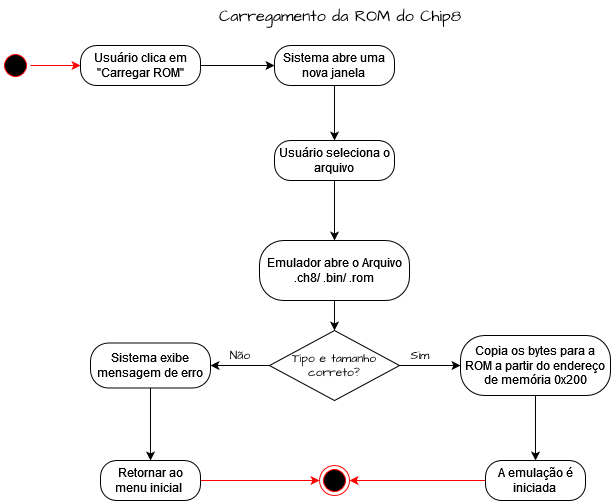

The diagram above was exported from draw.io. Its source (the exported page's mxGraphModel, read from the mxfile embedded in the PNG):
<mxGraphModel dx="862" dy="467" grid="1" gridSize="10" guides="1" tooltips="1" connect="1" arrows="1" fold="1" page="1" pageScale="1" pageWidth="827" pageHeight="1169" math="0" shadow="0">
  <root>
    <mxCell id="0" />
    <mxCell id="1" parent="0" />
    <mxCell id="UVNpVx6lorzzCJ7-gnda-14" style="edgeStyle=orthogonalEdgeStyle;rounded=0;hachureGap=4;orthogonalLoop=1;jettySize=auto;html=1;exitX=0.5;exitY=1;exitDx=0;exitDy=0;entryX=0.5;entryY=0;entryDx=0;entryDy=0;fontFamily=Architects Daughter;fontSource=https%3A%2F%2Ffonts.googleapis.com%2Fcss%3Ffamily%3DArchitects%2BDaughter;strokeColor=default;align=center;verticalAlign=middle;fontSize=11;fontColor=default;labelBackgroundColor=default;endArrow=classic;endFill=1;curved=1;" edge="1" parent="1" source="UVNpVx6lorzzCJ7-gnda-3" target="UVNpVx6lorzzCJ7-gnda-6">
      <mxGeometry relative="1" as="geometry" />
    </mxCell>
    <mxCell id="UVNpVx6lorzzCJ7-gnda-3" value="&lt;font face=&quot;Helvetica&quot;&gt;Emulador abre o Arquivo .ch8/ .bin/ .rom&lt;br&gt;&lt;/font&gt;" style="rounded=1;whiteSpace=wrap;html=1;arcSize=40;hachureGap=4;fontFamily=Architects Daughter;fontSource=https%3A%2F%2Ffonts.googleapis.com%2Fcss%3Ffamily%3DArchitects%2BDaughter;" vertex="1" parent="1">
      <mxGeometry x="279" y="240" width="150" height="60" as="geometry" />
    </mxCell>
    <mxCell id="UVNpVx6lorzzCJ7-gnda-62" style="edgeStyle=orthogonalEdgeStyle;rounded=0;hachureGap=4;orthogonalLoop=1;jettySize=auto;html=1;exitX=0.5;exitY=1;exitDx=0;exitDy=0;entryX=0.5;entryY=0;entryDx=0;entryDy=0;fontFamily=Architects Daughter;fontSource=https%3A%2F%2Ffonts.googleapis.com%2Fcss%3Ffamily%3DArchitects%2BDaughter;strokeColor=default;align=center;verticalAlign=middle;fontSize=11;fontColor=default;labelBackgroundColor=default;endArrow=classic;endFill=1;curved=1;" edge="1" parent="1" source="UVNpVx6lorzzCJ7-gnda-5" target="UVNpVx6lorzzCJ7-gnda-60">
      <mxGeometry relative="1" as="geometry" />
    </mxCell>
    <mxCell id="UVNpVx6lorzzCJ7-gnda-5" value="&lt;font face=&quot;Helvetica&quot;&gt;Sistema abre uma nova janela&lt;br&gt;&lt;/font&gt;" style="rounded=1;whiteSpace=wrap;html=1;arcSize=40;hachureGap=4;fontFamily=Architects Daughter;fontSource=https%3A%2F%2Ffonts.googleapis.com%2Fcss%3Ffamily%3DArchitects%2BDaughter;strokeColor=default;align=center;verticalAlign=middle;fontSize=12;fontColor=default;fillColor=default;" vertex="1" parent="1">
      <mxGeometry x="294" y="45" width="120" height="40" as="geometry" />
    </mxCell>
    <mxCell id="UVNpVx6lorzzCJ7-gnda-15" style="edgeStyle=orthogonalEdgeStyle;rounded=0;hachureGap=4;orthogonalLoop=1;jettySize=auto;html=1;exitX=1;exitY=0.5;exitDx=0;exitDy=0;entryX=0;entryY=0.5;entryDx=0;entryDy=0;fontFamily=Architects Daughter;fontSource=https%3A%2F%2Ffonts.googleapis.com%2Fcss%3Ffamily%3DArchitects%2BDaughter;strokeColor=default;align=center;verticalAlign=middle;fontSize=11;fontColor=default;labelBackgroundColor=default;endArrow=classic;endFill=1;curved=1;" edge="1" parent="1" source="UVNpVx6lorzzCJ7-gnda-6" target="UVNpVx6lorzzCJ7-gnda-9">
      <mxGeometry relative="1" as="geometry" />
    </mxCell>
    <mxCell id="UVNpVx6lorzzCJ7-gnda-19" style="edgeStyle=orthogonalEdgeStyle;rounded=0;hachureGap=4;orthogonalLoop=1;jettySize=auto;html=1;exitX=0;exitY=0.5;exitDx=0;exitDy=0;entryX=1;entryY=0.5;entryDx=0;entryDy=0;fontFamily=Architects Daughter;fontSource=https%3A%2F%2Ffonts.googleapis.com%2Fcss%3Ffamily%3DArchitects%2BDaughter;strokeColor=default;align=center;verticalAlign=middle;fontSize=11;fontColor=default;labelBackgroundColor=default;endArrow=classic;endFill=1;curved=1;" edge="1" parent="1" source="UVNpVx6lorzzCJ7-gnda-6" target="UVNpVx6lorzzCJ7-gnda-18">
      <mxGeometry relative="1" as="geometry" />
    </mxCell>
    <mxCell id="UVNpVx6lorzzCJ7-gnda-6" value="Tipo e tamanho correto?" style="rhombus;whiteSpace=wrap;html=1;hachureGap=4;fontFamily=Architects Daughter;fontSource=https%3A%2F%2Ffonts.googleapis.com%2Fcss%3Ffamily%3DArchitects%2BDaughter;strokeColor=default;" vertex="1" parent="1">
      <mxGeometry x="289" y="330" width="130" height="70" as="geometry" />
    </mxCell>
    <mxCell id="UVNpVx6lorzzCJ7-gnda-26" style="edgeStyle=orthogonalEdgeStyle;rounded=0;hachureGap=4;orthogonalLoop=1;jettySize=auto;html=1;exitX=0.5;exitY=1;exitDx=0;exitDy=0;entryX=0.5;entryY=0;entryDx=0;entryDy=0;fontFamily=Architects Daughter;fontSource=https%3A%2F%2Ffonts.googleapis.com%2Fcss%3Ffamily%3DArchitects%2BDaughter;strokeColor=default;align=center;verticalAlign=middle;fontSize=11;fontColor=default;labelBackgroundColor=default;endArrow=classic;endFill=1;curved=1;" edge="1" parent="1" source="UVNpVx6lorzzCJ7-gnda-9" target="UVNpVx6lorzzCJ7-gnda-22">
      <mxGeometry relative="1" as="geometry">
        <mxPoint x="555" y="430" as="targetPoint" />
      </mxGeometry>
    </mxCell>
    <mxCell id="UVNpVx6lorzzCJ7-gnda-9" value="Copia os bytes para a ROM a partir do endereço de memória 0x200 " style="rounded=1;whiteSpace=wrap;html=1;arcSize=40;hachureGap=4;fontFamily=Helvetica;strokeColor=default;align=center;verticalAlign=middle;fontSize=12;fontColor=default;fillColor=default;" vertex="1" parent="1">
      <mxGeometry x="480" y="335" width="150" height="60" as="geometry" />
    </mxCell>
    <mxCell id="UVNpVx6lorzzCJ7-gnda-16" value="Sim" style="text;html=1;whiteSpace=wrap;strokeColor=none;fillColor=none;align=center;verticalAlign=middle;rounded=0;fontFamily=Architects Daughter;fontSource=https%3A%2F%2Ffonts.googleapis.com%2Fcss%3Ffamily%3DArchitects%2BDaughter;" vertex="1" parent="1">
      <mxGeometry x="410" y="340" width="60" height="30" as="geometry" />
    </mxCell>
    <mxCell id="UVNpVx6lorzzCJ7-gnda-59" style="edgeStyle=orthogonalEdgeStyle;rounded=0;hachureGap=4;orthogonalLoop=1;jettySize=auto;html=1;exitX=0.5;exitY=1;exitDx=0;exitDy=0;entryX=0.5;entryY=0;entryDx=0;entryDy=0;fontFamily=Architects Daughter;fontSource=https%3A%2F%2Ffonts.googleapis.com%2Fcss%3Ffamily%3DArchitects%2BDaughter;strokeColor=default;align=center;verticalAlign=middle;fontSize=11;fontColor=default;labelBackgroundColor=default;endArrow=classic;endFill=1;curved=1;" edge="1" parent="1" source="UVNpVx6lorzzCJ7-gnda-18" target="UVNpVx6lorzzCJ7-gnda-21">
      <mxGeometry relative="1" as="geometry" />
    </mxCell>
    <mxCell id="UVNpVx6lorzzCJ7-gnda-18" value="&lt;font face=&quot;Helvetica&quot;&gt;Sistema exibe mensagem de erro&lt;br&gt;&lt;/font&gt;" style="rounded=1;whiteSpace=wrap;html=1;arcSize=40;hachureGap=4;fontFamily=Architects Daughter;fontSource=https%3A%2F%2Ffonts.googleapis.com%2Fcss%3Ffamily%3DArchitects%2BDaughter;strokeColor=default;align=center;verticalAlign=middle;fontSize=12;fontColor=default;fillColor=default;" vertex="1" parent="1">
      <mxGeometry x="110" y="342.5" width="120" height="45" as="geometry" />
    </mxCell>
    <mxCell id="UVNpVx6lorzzCJ7-gnda-20" value="Não" style="text;html=1;whiteSpace=wrap;strokeColor=none;fillColor=none;align=center;verticalAlign=middle;rounded=0;fontFamily=Architects Daughter;fontSource=https%3A%2F%2Ffonts.googleapis.com%2Fcss%3Ffamily%3DArchitects%2BDaughter;" vertex="1" parent="1">
      <mxGeometry x="230" y="340" width="60" height="30" as="geometry" />
    </mxCell>
    <mxCell id="UVNpVx6lorzzCJ7-gnda-65" style="edgeStyle=orthogonalEdgeStyle;rounded=0;hachureGap=4;orthogonalLoop=1;jettySize=auto;html=1;exitX=1;exitY=0.5;exitDx=0;exitDy=0;entryX=0;entryY=0.5;entryDx=0;entryDy=0;fontFamily=Architects Daughter;fontSource=https%3A%2F%2Ffonts.googleapis.com%2Fcss%3Ffamily%3DArchitects%2BDaughter;strokeColor=#FF0000;align=center;verticalAlign=middle;fontSize=11;fontColor=default;labelBackgroundColor=default;endArrow=classic;endFill=1;curved=1;" edge="1" parent="1" source="UVNpVx6lorzzCJ7-gnda-21" target="UVNpVx6lorzzCJ7-gnda-47">
      <mxGeometry relative="1" as="geometry" />
    </mxCell>
    <mxCell id="UVNpVx6lorzzCJ7-gnda-21" value="&lt;font face=&quot;Helvetica&quot;&gt;Retornar ao menu inicial&amp;nbsp; &lt;br&gt;&lt;/font&gt;" style="rounded=1;whiteSpace=wrap;html=1;arcSize=40;hachureGap=4;fontFamily=Architects Daughter;fontSource=https%3A%2F%2Ffonts.googleapis.com%2Fcss%3Ffamily%3DArchitects%2BDaughter;strokeColor=default;align=center;verticalAlign=middle;fontSize=12;fontColor=default;fillColor=default;" vertex="1" parent="1">
      <mxGeometry x="120" y="460" width="100" height="40" as="geometry" />
    </mxCell>
    <mxCell id="UVNpVx6lorzzCJ7-gnda-64" style="edgeStyle=orthogonalEdgeStyle;rounded=0;hachureGap=4;orthogonalLoop=1;jettySize=auto;html=1;exitX=0;exitY=0.5;exitDx=0;exitDy=0;entryX=1;entryY=0.5;entryDx=0;entryDy=0;fontFamily=Architects Daughter;fontSource=https%3A%2F%2Ffonts.googleapis.com%2Fcss%3Ffamily%3DArchitects%2BDaughter;strokeColor=#FF0000;align=center;verticalAlign=middle;fontSize=11;fontColor=default;labelBackgroundColor=default;endArrow=classic;endFill=1;curved=1;" edge="1" parent="1" source="UVNpVx6lorzzCJ7-gnda-22" target="UVNpVx6lorzzCJ7-gnda-47">
      <mxGeometry relative="1" as="geometry" />
    </mxCell>
    <mxCell id="UVNpVx6lorzzCJ7-gnda-22" value="&lt;font face=&quot;Helvetica&quot;&gt;A emulação é iniciada&lt;br&gt;&lt;/font&gt;" style="rounded=1;whiteSpace=wrap;html=1;arcSize=40;hachureGap=4;fontFamily=Architects Daughter;fontSource=https%3A%2F%2Ffonts.googleapis.com%2Fcss%3Ffamily%3DArchitects%2BDaughter;strokeColor=default;align=center;verticalAlign=middle;fontSize=12;fontColor=default;fillColor=default;" vertex="1" parent="1">
      <mxGeometry x="505" y="460" width="100" height="40" as="geometry" />
    </mxCell>
    <mxCell id="UVNpVx6lorzzCJ7-gnda-47" value="" style="ellipse;html=1;shape=endState;fillColor=#000000;strokeColor=#ff0000;hachureGap=4;fontFamily=Architects Daughter;fontSource=https%3A%2F%2Ffonts.googleapis.com%2Fcss%3Ffamily%3DArchitects%2BDaughter;" vertex="1" parent="1">
      <mxGeometry x="339" y="465" width="30" height="30" as="geometry" />
    </mxCell>
    <mxCell id="UVNpVx6lorzzCJ7-gnda-54" style="edgeStyle=orthogonalEdgeStyle;rounded=0;hachureGap=4;orthogonalLoop=1;jettySize=auto;html=1;exitX=1;exitY=0.5;exitDx=0;exitDy=0;entryX=0;entryY=0.5;entryDx=0;entryDy=0;fontFamily=Architects Daughter;fontSource=https%3A%2F%2Ffonts.googleapis.com%2Fcss%3Ffamily%3DArchitects%2BDaughter;strokeColor=default;align=center;verticalAlign=middle;fontSize=11;fontColor=default;labelBackgroundColor=default;endArrow=classic;endFill=1;curved=1;" edge="1" parent="1" source="UVNpVx6lorzzCJ7-gnda-53" target="UVNpVx6lorzzCJ7-gnda-5">
      <mxGeometry relative="1" as="geometry" />
    </mxCell>
    <mxCell id="UVNpVx6lorzzCJ7-gnda-53" value="&lt;font face=&quot;Helvetica&quot;&gt;Usuário clica em &quot;Carregar ROM&quot; &lt;/font&gt;" style="rounded=1;whiteSpace=wrap;html=1;arcSize=40;hachureGap=4;fontFamily=Architects Daughter;fontSource=https%3A%2F%2Ffonts.googleapis.com%2Fcss%3Ffamily%3DArchitects%2BDaughter;strokeColor=default;align=center;verticalAlign=middle;fontSize=12;fontColor=default;fillColor=default;" vertex="1" parent="1">
      <mxGeometry x="100" y="45" width="120" height="40" as="geometry" />
    </mxCell>
    <mxCell id="UVNpVx6lorzzCJ7-gnda-55" value="Carregamento da ROM do Chip8" style="text;html=1;whiteSpace=wrap;strokeColor=none;fillColor=none;align=center;verticalAlign=middle;rounded=0;fontFamily=Architects Daughter;fontSource=https%3A%2F%2Ffonts.googleapis.com%2Fcss%3Ffamily%3DArchitects%2BDaughter;fontSize=16;" vertex="1" parent="1">
      <mxGeometry x="230" width="260" height="30" as="geometry" />
    </mxCell>
    <mxCell id="UVNpVx6lorzzCJ7-gnda-58" style="edgeStyle=orthogonalEdgeStyle;rounded=0;hachureGap=4;orthogonalLoop=1;jettySize=auto;html=1;exitX=1;exitY=0.5;exitDx=0;exitDy=0;entryX=0;entryY=0.5;entryDx=0;entryDy=0;fontFamily=Architects Daughter;fontSource=https%3A%2F%2Ffonts.googleapis.com%2Fcss%3Ffamily%3DArchitects%2BDaughter;strokeColor=light-dark(#ff0000, #ededed);" edge="1" parent="1" source="UVNpVx6lorzzCJ7-gnda-56" target="UVNpVx6lorzzCJ7-gnda-53">
      <mxGeometry relative="1" as="geometry" />
    </mxCell>
    <mxCell id="UVNpVx6lorzzCJ7-gnda-56" value="" style="ellipse;html=1;shape=startState;fillColor=#000000;strokeColor=#ff0000;hachureGap=4;fontFamily=Architects Daughter;fontSource=https%3A%2F%2Ffonts.googleapis.com%2Fcss%3Ffamily%3DArchitects%2BDaughter;" vertex="1" parent="1">
      <mxGeometry x="20" y="50" width="30" height="30" as="geometry" />
    </mxCell>
    <mxCell id="UVNpVx6lorzzCJ7-gnda-63" style="edgeStyle=orthogonalEdgeStyle;rounded=0;hachureGap=4;orthogonalLoop=1;jettySize=auto;html=1;exitX=0.5;exitY=1;exitDx=0;exitDy=0;entryX=0.5;entryY=0;entryDx=0;entryDy=0;fontFamily=Architects Daughter;fontSource=https%3A%2F%2Ffonts.googleapis.com%2Fcss%3Ffamily%3DArchitects%2BDaughter;strokeColor=default;align=center;verticalAlign=middle;fontSize=11;fontColor=default;labelBackgroundColor=default;endArrow=classic;endFill=1;curved=1;" edge="1" parent="1" source="UVNpVx6lorzzCJ7-gnda-60" target="UVNpVx6lorzzCJ7-gnda-3">
      <mxGeometry relative="1" as="geometry" />
    </mxCell>
    <mxCell id="UVNpVx6lorzzCJ7-gnda-60" value="&lt;font face=&quot;Helvetica&quot;&gt;Usuário seleciona o arquivo&lt;br&gt;&lt;/font&gt;" style="rounded=1;whiteSpace=wrap;html=1;arcSize=40;hachureGap=4;fontFamily=Architects Daughter;fontSource=https%3A%2F%2Ffonts.googleapis.com%2Fcss%3Ffamily%3DArchitects%2BDaughter;strokeColor=default;align=center;verticalAlign=middle;fontSize=12;fontColor=default;fillColor=default;" vertex="1" parent="1">
      <mxGeometry x="294" y="140" width="120" height="40" as="geometry" />
    </mxCell>
  </root>
</mxGraphModel>